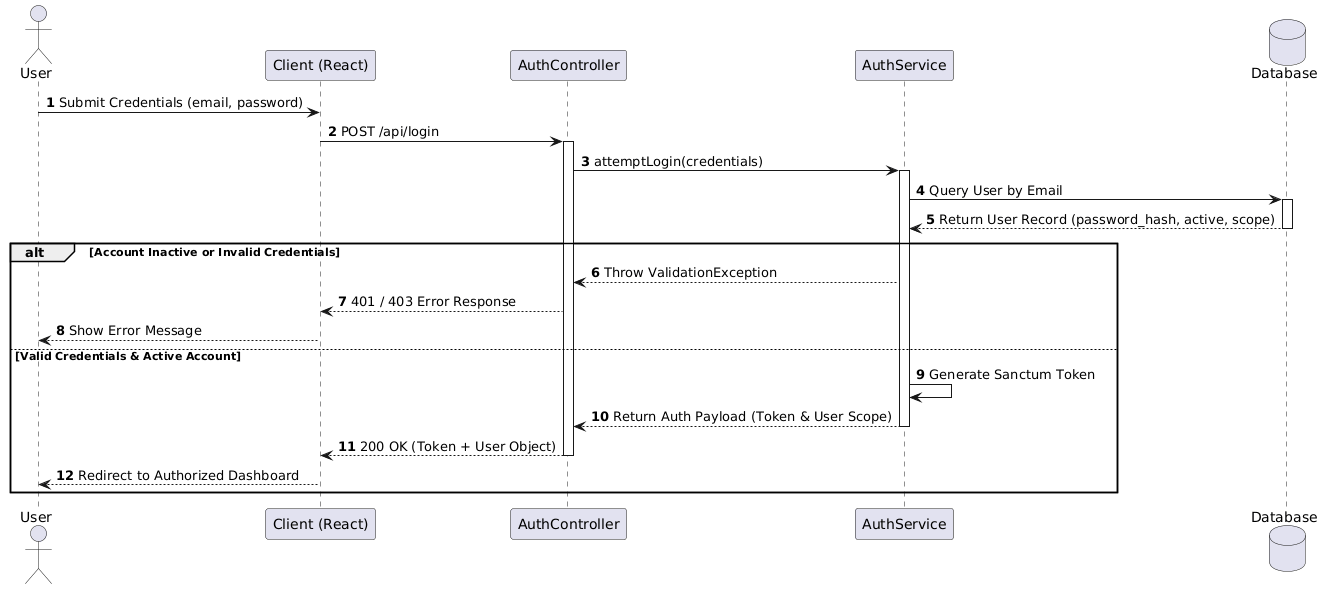

The diagram above was rendered by PlantUML. Its source (embedded in the PNG):
@startuml
autonumber
actor "User" as User
participant "Client (React)" as Client
participant "AuthController" as AuthCtrl
participant "AuthService" as AuthService
database "Database" as DB

User -> Client : Submit Credentials (email, password)
Client -> AuthCtrl : POST /api/login
activate AuthCtrl

AuthCtrl -> AuthService : attemptLogin(credentials)
activate AuthService

AuthService -> DB : Query User by Email
activate DB
DB --> AuthService : Return User Record (password_hash, active, scope)
deactivate DB

alt Account Inactive or Invalid Credentials
    AuthService --> AuthCtrl : Throw ValidationException
    AuthCtrl --> Client : 401 / 403 Error Response
    Client --> User : Show Error Message
else Valid Credentials & Active Account
    AuthService -> AuthService : Generate Sanctum Token
    AuthService --> AuthCtrl : Return Auth Payload (Token & User Scope)
    deactivate AuthService
    AuthCtrl --> Client : 200 OK (Token + User Object)
    deactivate AuthCtrl
    Client --> User : Redirect to Authorized Dashboard
end
@enduml